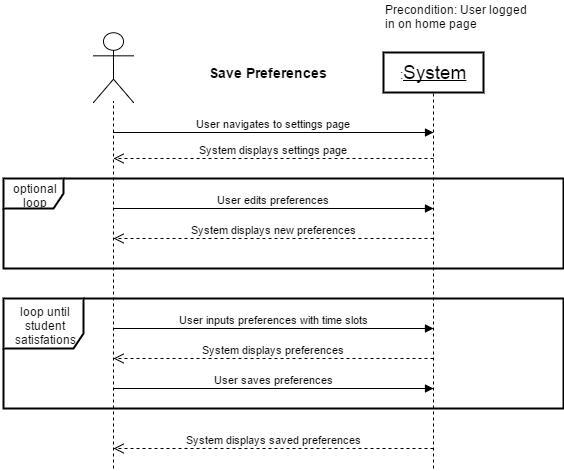

The diagram above was exported from draw.io. Its source (the exported page's mxGraphModel, read from the mxfile embedded in the PNG):
<mxGraphModel dx="2586" dy="936" grid="1" gridSize="10" guides="1" tooltips="1" connect="1" arrows="1" fold="1" page="1" pageScale="1" pageWidth="826" pageHeight="1169" background="#ffffff" math="0">
  <root>
    <mxCell id="0" />
    <mxCell id="1" parent="0" />
    <mxCell id="2" value="" style="endArrow=none;dashed=1;html=1;" edge="1" parent="1">
      <mxGeometry x="430" y="684" width="50" height="50" as="geometry">
        <mxPoint x="430" y="1060" as="sourcePoint" />
        <mxPoint x="430" y="684" as="targetPoint" />
      </mxGeometry>
    </mxCell>
    <mxCell id="3" value="" style="shape=umlActor;verticalLabelPosition=bottom;labelBackgroundColor=#ffffff;verticalAlign=top;html=1;" vertex="1" parent="1">
      <mxGeometry x="90" y="624" width="40" height="70" as="geometry" />
    </mxCell>
    <mxCell id="4" value="User navigates to settings page" style="html=1;verticalAlign=bottom;endArrow=block;" edge="1" parent="1">
      <mxGeometry x="110" y="724" width="80" as="geometry">
        <mxPoint x="110" y="724" as="sourcePoint" />
        <mxPoint x="430" y="724" as="targetPoint" />
      </mxGeometry>
    </mxCell>
    <mxCell id="5" value=":&lt;u&gt;&lt;font style=&quot;font-size: 19px&quot;&gt;System&lt;/font&gt;&lt;/u&gt;" style="html=1;strokeWidth=2;" vertex="1" parent="1">
      <mxGeometry x="380" y="644" width="100" height="40" as="geometry" />
    </mxCell>
    <mxCell id="6" value="System displays settings page" style="html=1;verticalAlign=bottom;endArrow=open;dashed=1;endSize=8;" edge="1" parent="1">
      <mxGeometry x="110" y="750" as="geometry">
        <mxPoint x="430" y="750" as="sourcePoint" />
        <mxPoint x="110" y="750" as="targetPoint" />
      </mxGeometry>
    </mxCell>
    <mxCell id="7" value="" style="endArrow=none;dashed=1;html=1;" edge="1" parent="1">
      <mxGeometry x="110" y="693" width="50" height="50" as="geometry">
        <mxPoint x="110" y="1060" as="sourcePoint" />
        <mxPoint x="110" y="693" as="targetPoint" />
      </mxGeometry>
    </mxCell>
    <mxCell id="8" value="User inputs preferences with time slots" style="html=1;verticalAlign=bottom;endArrow=block;" edge="1" parent="1">
      <mxGeometry x="110" y="920" width="80" as="geometry">
        <mxPoint x="110" y="920" as="sourcePoint" />
        <mxPoint x="430" y="920" as="targetPoint" />
      </mxGeometry>
    </mxCell>
    <mxCell id="9" value="System displays preferences" style="html=1;verticalAlign=bottom;endArrow=open;dashed=1;endSize=8;" edge="1" parent="1">
      <mxGeometry x="110" y="950" as="geometry">
        <mxPoint x="430" y="950" as="sourcePoint" />
        <mxPoint x="110" y="950" as="targetPoint" />
      </mxGeometry>
    </mxCell>
    <mxCell id="10" value="User saves preferences" style="html=1;verticalAlign=bottom;endArrow=block;" edge="1" parent="1">
      <mxGeometry x="110" y="980" width="80" as="geometry">
        <mxPoint x="110" y="980" as="sourcePoint" />
        <mxPoint x="430" y="980" as="targetPoint" />
      </mxGeometry>
    </mxCell>
    <mxCell id="11" value="loop until student satisfations" style="shape=umlFrame;whiteSpace=wrap;html=1;strokeWidth=2;width=80;height=50;" vertex="1" parent="1">
      <mxGeometry y="890" width="560" height="110" as="geometry" />
    </mxCell>
    <mxCell id="12" value="System displays saved preferences" style="html=1;verticalAlign=bottom;endArrow=open;dashed=1;endSize=8;" edge="1" parent="1">
      <mxGeometry x="110" y="1040" as="geometry">
        <mxPoint x="430" y="1040" as="sourcePoint" />
        <mxPoint x="110" y="1040" as="targetPoint" />
      </mxGeometry>
    </mxCell>
    <mxCell id="13" value="User edits preferences" style="html=1;verticalAlign=bottom;endArrow=block;" edge="1" parent="1">
      <mxGeometry x="110" y="800" width="80" as="geometry">
        <mxPoint x="110" y="800" as="sourcePoint" />
        <mxPoint x="430" y="800" as="targetPoint" />
      </mxGeometry>
    </mxCell>
    <mxCell id="14" value="System displays new preferences" style="html=1;verticalAlign=bottom;endArrow=open;dashed=1;endSize=8;" edge="1" parent="1">
      <mxGeometry x="110" y="830" as="geometry">
        <mxPoint x="430" y="830" as="sourcePoint" />
        <mxPoint x="110" y="830" as="targetPoint" />
      </mxGeometry>
    </mxCell>
    <mxCell id="15" value="optional loop" style="shape=umlFrame;whiteSpace=wrap;html=1;strokeWidth=2;" vertex="1" parent="1">
      <mxGeometry y="770" width="560" height="90" as="geometry" />
    </mxCell>
    <mxCell id="16" value="&lt;span&gt;Precondition: User logged&amp;nbsp;&lt;/span&gt;&lt;div&gt;in on home page&lt;/div&gt;" style="text;html=1;resizable=0;points=[];autosize=1;align=left;verticalAlign=top;spacingTop=-4;" vertex="1" parent="1">
      <mxGeometry x="380" y="594" width="160" height="30" as="geometry" />
    </mxCell>
    <mxCell id="17" value="&lt;font style=&quot;font-size: 14px&quot;&gt;Save Preferences&lt;/font&gt;" style="text;html=1;align=center;fontStyle=1;verticalAlign=middle;spacingLeft=3;spacingRight=3;strokeColor=none;rotatable=0;points=[[0,0.5],[1,0.5]];portConstraint=eastwest;" vertex="1" parent="1">
      <mxGeometry x="200" y="651" width="130" height="26" as="geometry" />
    </mxCell>
  </root>
</mxGraphModel>